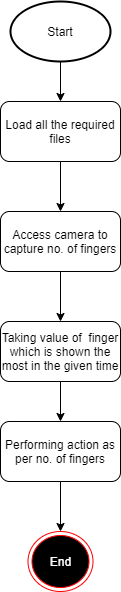

The diagram above was exported from draw.io. Its source (the exported page's mxGraphModel, read from the mxfile embedded in the PNG):
<mxGraphModel dx="1038" dy="579" grid="1" gridSize="10" guides="1" tooltips="1" connect="1" arrows="1" fold="1" page="1" pageScale="1" pageWidth="850" pageHeight="1100" math="0" shadow="0">
  <root>
    <mxCell id="0" />
    <mxCell id="1" parent="0" />
    <mxCell id="aNl8sM7gdxpsE1QO9zbm-2" value="Start" style="strokeWidth=2;html=1;shape=mxgraph.flowchart.start_1;whiteSpace=wrap;" vertex="1" parent="1">
      <mxGeometry x="350" y="110" width="100" height="60" as="geometry" />
    </mxCell>
    <mxCell id="aNl8sM7gdxpsE1QO9zbm-3" value="Access camera to capture no. of fingers" style="rounded=1;whiteSpace=wrap;html=1;" vertex="1" parent="1">
      <mxGeometry x="340" y="320" width="120" height="60" as="geometry" />
    </mxCell>
    <mxCell id="aNl8sM7gdxpsE1QO9zbm-4" value="Performing action as per no. of fingers" style="rounded=1;whiteSpace=wrap;html=1;" vertex="1" parent="1">
      <mxGeometry x="340" y="530" width="120" height="60" as="geometry" />
    </mxCell>
    <mxCell id="aNl8sM7gdxpsE1QO9zbm-5" value="Taking value of&amp;nbsp; finger which is shown the most in the given time" style="rounded=1;whiteSpace=wrap;html=1;" vertex="1" parent="1">
      <mxGeometry x="340" y="430" width="120" height="60" as="geometry" />
    </mxCell>
    <mxCell id="aNl8sM7gdxpsE1QO9zbm-6" value="Load all the required files" style="rounded=1;whiteSpace=wrap;html=1;" vertex="1" parent="1">
      <mxGeometry x="340" y="210" width="120" height="60" as="geometry" />
    </mxCell>
    <mxCell id="aNl8sM7gdxpsE1QO9zbm-8" value="&lt;font color=&quot;#ffffff&quot;&gt;End&lt;/font&gt;" style="ellipse;html=1;shape=endState;fillColor=#000000;strokeColor=#ff0000;" vertex="1" parent="1">
      <mxGeometry x="367.5" y="640" width="65" height="60" as="geometry" />
    </mxCell>
    <mxCell id="aNl8sM7gdxpsE1QO9zbm-9" value="" style="endArrow=classic;html=1;exitX=0.5;exitY=1;exitDx=0;exitDy=0;exitPerimeter=0;" edge="1" parent="1" source="aNl8sM7gdxpsE1QO9zbm-2" target="aNl8sM7gdxpsE1QO9zbm-6">
      <mxGeometry width="50" height="50" relative="1" as="geometry">
        <mxPoint x="600" y="250" as="sourcePoint" />
        <mxPoint x="650" y="200" as="targetPoint" />
      </mxGeometry>
    </mxCell>
    <mxCell id="aNl8sM7gdxpsE1QO9zbm-10" value="" style="endArrow=classic;html=1;exitX=0.5;exitY=1;exitDx=0;exitDy=0;" edge="1" parent="1" source="aNl8sM7gdxpsE1QO9zbm-4" target="aNl8sM7gdxpsE1QO9zbm-8">
      <mxGeometry width="50" height="50" relative="1" as="geometry">
        <mxPoint x="680" y="490" as="sourcePoint" />
        <mxPoint x="730" y="440" as="targetPoint" />
      </mxGeometry>
    </mxCell>
    <mxCell id="aNl8sM7gdxpsE1QO9zbm-12" value="" style="endArrow=classic;html=1;exitX=0.5;exitY=1;exitDx=0;exitDy=0;" edge="1" parent="1" source="aNl8sM7gdxpsE1QO9zbm-5" target="aNl8sM7gdxpsE1QO9zbm-4">
      <mxGeometry width="50" height="50" relative="1" as="geometry">
        <mxPoint x="660" y="400" as="sourcePoint" />
        <mxPoint x="710" y="350" as="targetPoint" />
      </mxGeometry>
    </mxCell>
    <mxCell id="aNl8sM7gdxpsE1QO9zbm-13" value="" style="endArrow=classic;html=1;exitX=0.5;exitY=1;exitDx=0;exitDy=0;" edge="1" parent="1" source="aNl8sM7gdxpsE1QO9zbm-3" target="aNl8sM7gdxpsE1QO9zbm-5">
      <mxGeometry width="50" height="50" relative="1" as="geometry">
        <mxPoint x="680" y="300" as="sourcePoint" />
        <mxPoint x="730" y="250" as="targetPoint" />
      </mxGeometry>
    </mxCell>
    <mxCell id="aNl8sM7gdxpsE1QO9zbm-14" value="" style="endArrow=classic;html=1;exitX=0.5;exitY=1;exitDx=0;exitDy=0;entryX=0.5;entryY=0;entryDx=0;entryDy=0;" edge="1" parent="1" source="aNl8sM7gdxpsE1QO9zbm-6" target="aNl8sM7gdxpsE1QO9zbm-3">
      <mxGeometry width="50" height="50" relative="1" as="geometry">
        <mxPoint x="60" y="250" as="sourcePoint" />
        <mxPoint x="60" y="140" as="targetPoint" />
      </mxGeometry>
    </mxCell>
  </root>
</mxGraphModel>